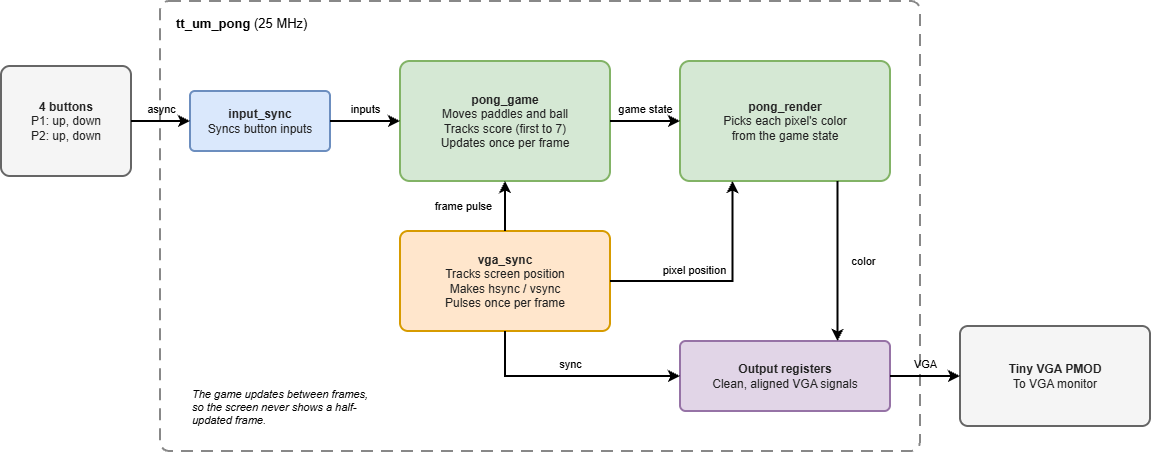

The diagram above was exported from draw.io. Its source (the exported page's mxGraphModel, read from the mxfile embedded in the PNG):
<mxGraphModel dx="1414" dy="777" grid="0" gridSize="10" guides="1" tooltips="1" connect="1" arrows="1" fold="1" page="1" pageScale="1" pageWidth="1200" pageHeight="560" background="none" math="0" shadow="0">
  <root>
    <mxCell id="0" />
    <mxCell id="1" parent="0" />
    <mxCell id="top" parent="1" style="rounded=1;arcSize=2;whiteSpace=wrap;html=1;verticalAlign=top;align=left;spacingLeft=14;spacingTop=8;fillColor=none;dashed=1;dashPattern=6 4;strokeWidth=2;strokeColor=#888888;fontSize=13;" value="&lt;b&gt;tt_um_pong&lt;/b&gt; (25 MHz)" vertex="1">
      <mxGeometry height="450" width="760" x="180" y="40" as="geometry" />
    </mxCell>
    <mxCell id="btn" parent="1" style="rounded=1;arcSize=8;whiteSpace=wrap;html=1;fillColor=#f5f5f5;strokeColor=#666666;fontColor=#222222;strokeWidth=2;fontSize=12;" value="&lt;b&gt;4 buttons&lt;/b&gt;&lt;br&gt;P1: up, down&lt;br&gt;P2: up, down" vertex="1">
      <mxGeometry height="110" width="130" x="21" y="105" as="geometry" />
    </mxCell>
    <mxCell id="isync" parent="1" style="rounded=1;arcSize=8;whiteSpace=wrap;html=1;fillColor=#dae8fc;strokeColor=#6c8ebf;fontColor=#222222;strokeWidth=2;fontSize=12;" value="&lt;b&gt;input_sync&lt;/b&gt;&lt;br&gt;Syncs button inputs" vertex="1">
      <mxGeometry height="60" width="140" x="210" y="130" as="geometry" />
    </mxCell>
    <mxCell id="game" parent="1" style="rounded=1;arcSize=8;whiteSpace=wrap;html=1;fillColor=#d5e8d4;strokeColor=#82b366;fontColor=#222222;strokeWidth=2;fontSize=12;" value="&lt;b&gt;pong_game&lt;/b&gt;&lt;br&gt;Moves paddles and ball&lt;br&gt;Tracks score (first to 7)&lt;br&gt;Updates once per frame" vertex="1">
      <mxGeometry height="120" width="210" x="420" y="100" as="geometry" />
    </mxCell>
    <mxCell id="render" parent="1" style="rounded=1;arcSize=8;whiteSpace=wrap;html=1;fillColor=#d5e8d4;strokeColor=#82b366;fontColor=#222222;strokeWidth=2;fontSize=12;" value="&lt;b&gt;pong_render&lt;/b&gt;&lt;br&gt;Picks each pixel's color&lt;br&gt;from the game state" vertex="1">
      <mxGeometry height="120" width="210" x="700" y="100" as="geometry" />
    </mxCell>
    <mxCell id="vga" parent="1" style="rounded=1;arcSize=8;whiteSpace=wrap;html=1;fillColor=#ffe6cc;strokeColor=#d79b00;fontColor=#222222;strokeWidth=2;fontSize=12;" value="&lt;b&gt;vga_sync&lt;/b&gt;&lt;br&gt;Tracks screen position&lt;br&gt;Makes hsync / vsync&lt;br&gt;Pulses once per frame" vertex="1">
      <mxGeometry height="100" width="210" x="420" y="270" as="geometry" />
    </mxCell>
    <mxCell id="oreg" parent="1" style="rounded=1;arcSize=8;whiteSpace=wrap;html=1;fillColor=#e1d5e7;strokeColor=#9673a6;fontColor=#222222;strokeWidth=2;fontSize=12;" value="&lt;b&gt;Output registers&lt;/b&gt;&lt;br&gt;Clean, aligned VGA signals" vertex="1">
      <mxGeometry height="70" width="210" x="700" y="380" as="geometry" />
    </mxCell>
    <mxCell id="pmod" parent="1" style="rounded=1;arcSize=8;whiteSpace=wrap;html=1;fillColor=#f5f5f5;strokeColor=#666666;fontColor=#222222;strokeWidth=2;fontSize=12;" value="&lt;b&gt;Tiny VGA PMOD&lt;/b&gt;&lt;br&gt;To VGA monitor" vertex="1">
      <mxGeometry height="100" width="190" x="980" y="365" as="geometry" />
    </mxCell>
    <mxCell id="e1" edge="1" parent="1" source="btn" style="edgeStyle=orthogonalEdgeStyle;rounded=0;endArrow=classic;html=1;strokeWidth=2;fontSize=11;labelBackgroundColor=none;" target="isync" value="async">
      <mxGeometry relative="1" as="geometry">
        <mxPoint y="-12" as="offset" />
      </mxGeometry>
    </mxCell>
    <mxCell id="e2" edge="1" parent="1" source="isync" style="edgeStyle=orthogonalEdgeStyle;rounded=0;endArrow=classic;html=1;strokeWidth=2;fontSize=11;labelBackgroundColor=none;" target="game" value="inputs">
      <mxGeometry relative="1" as="geometry">
        <mxPoint y="-12" as="offset" />
      </mxGeometry>
    </mxCell>
    <mxCell id="e3" edge="1" parent="1" source="game" style="edgeStyle=orthogonalEdgeStyle;rounded=0;endArrow=classic;html=1;strokeWidth=2;fontSize=11;labelBackgroundColor=none;" target="render" value="game state">
      <mxGeometry relative="1" as="geometry">
        <mxPoint y="-12" as="offset" />
      </mxGeometry>
    </mxCell>
    <mxCell id="e4" edge="1" parent="1" source="vga" style="edgeStyle=orthogonalEdgeStyle;rounded=0;endArrow=classic;html=1;strokeWidth=2;fontSize=11;labelBackgroundColor=none;" target="game" value="frame pulse">
      <mxGeometry relative="1" as="geometry">
        <mxPoint x="-42" as="offset" />
      </mxGeometry>
    </mxCell>
    <mxCell id="e5" edge="1" parent="1" source="vga" style="edgeStyle=orthogonalEdgeStyle;rounded=0;endArrow=classic;html=1;strokeWidth=2;fontSize=11;labelBackgroundColor=none;exitX=1;exitY=0.5;exitDx=0;exitDy=0;entryX=0.25;entryY=1;entryDx=0;entryDy=0;" target="render" value="pixel position">
      <mxGeometry relative="1" x="-0.2449" y="11" as="geometry">
        <mxPoint as="offset" />
      </mxGeometry>
    </mxCell>
    <mxCell id="e6" edge="1" parent="1" source="render" style="edgeStyle=orthogonalEdgeStyle;rounded=0;endArrow=classic;html=1;strokeWidth=2;fontSize=11;labelBackgroundColor=none;exitX=0.75;exitY=1;exitDx=0;exitDy=0;entryX=0.75;entryY=0;entryDx=0;entryDy=0;" target="oreg" value="color">
      <mxGeometry relative="1" as="geometry">
        <mxPoint x="25" as="offset" />
      </mxGeometry>
    </mxCell>
    <mxCell id="e7" edge="1" parent="1" source="vga" style="edgeStyle=orthogonalEdgeStyle;rounded=0;endArrow=classic;html=1;strokeWidth=2;fontSize=11;labelBackgroundColor=none;exitX=0.5;exitY=1;exitDx=0;exitDy=0;entryX=0;entryY=0.5;entryDx=0;entryDy=0;" target="oreg" value="sync">
      <mxGeometry relative="1" as="geometry">
        <mxPoint y="-12" as="offset" />
      </mxGeometry>
    </mxCell>
    <mxCell id="e8" edge="1" parent="1" source="oreg" style="edgeStyle=orthogonalEdgeStyle;rounded=0;endArrow=classic;html=1;strokeWidth=2;fontSize=11;labelBackgroundColor=none;" target="pmod" value="VGA">
      <mxGeometry relative="1" as="geometry">
        <mxPoint y="-12" as="offset" />
      </mxGeometry>
    </mxCell>
    <mxCell id="note" parent="1" style="text;html=1;whiteSpace=wrap;align=left;verticalAlign=top;fontStyle=2;fontSize=11;" value="The game updates between frames, so the screen never shows a half-updated frame." vertex="1">
      <mxGeometry height="60" width="190" x="210" y="420" as="geometry" />
    </mxCell>
  </root>
</mxGraphModel>